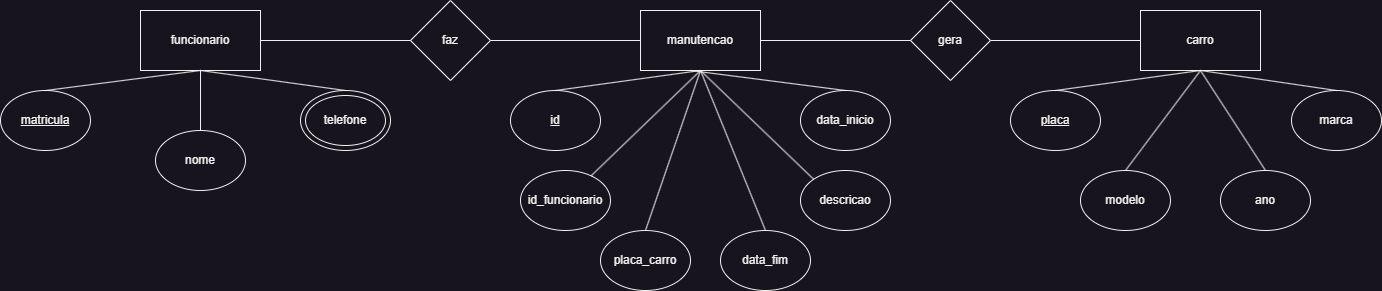

The diagram above was exported from draw.io. Its source (the exported page's mxGraphModel, read from the mxfile embedded in the PNG):
<mxGraphModel dx="2261" dy="764" grid="1" gridSize="10" guides="1" tooltips="1" connect="1" arrows="1" fold="1" page="1" pageScale="1" pageWidth="827" pageHeight="1169" math="0" shadow="0">
  <root>
    <mxCell id="0" />
    <mxCell id="1" parent="0" />
    <mxCell id="rNIJMJ81e9LTXUvm-v4M-1" value="funcionario" style="rounded=0;whiteSpace=wrap;html=1;" vertex="1" parent="1">
      <mxGeometry x="90" y="20" width="120" height="60" as="geometry" />
    </mxCell>
    <mxCell id="rNIJMJ81e9LTXUvm-v4M-2" value="&lt;u&gt;matricula&lt;/u&gt;" style="ellipse;whiteSpace=wrap;html=1;" vertex="1" parent="1">
      <mxGeometry x="-50" y="100" width="90" height="60" as="geometry" />
    </mxCell>
    <mxCell id="rNIJMJ81e9LTXUvm-v4M-3" value="nome" style="ellipse;whiteSpace=wrap;html=1;" vertex="1" parent="1">
      <mxGeometry x="105" y="140" width="90" height="60" as="geometry" />
    </mxCell>
    <mxCell id="rNIJMJ81e9LTXUvm-v4M-4" value="telefone" style="ellipse;whiteSpace=wrap;html=1;" vertex="1" parent="1">
      <mxGeometry x="250" y="100" width="90" height="60" as="geometry" />
    </mxCell>
    <mxCell id="rNIJMJ81e9LTXUvm-v4M-5" value="telefone" style="ellipse;whiteSpace=wrap;html=1;" vertex="1" parent="1">
      <mxGeometry x="255" y="105" width="80" height="50" as="geometry" />
    </mxCell>
    <mxCell id="rNIJMJ81e9LTXUvm-v4M-6" value="carro" style="rounded=0;whiteSpace=wrap;html=1;" vertex="1" parent="1">
      <mxGeometry x="1090" y="20" width="120" height="60" as="geometry" />
    </mxCell>
    <mxCell id="rNIJMJ81e9LTXUvm-v4M-7" value="&lt;u&gt;placa&lt;/u&gt;" style="ellipse;whiteSpace=wrap;html=1;" vertex="1" parent="1">
      <mxGeometry x="960" y="100" width="90" height="60" as="geometry" />
    </mxCell>
    <mxCell id="rNIJMJ81e9LTXUvm-v4M-8" value="modelo" style="ellipse;whiteSpace=wrap;html=1;" vertex="1" parent="1">
      <mxGeometry x="1030" y="180" width="90" height="60" as="geometry" />
    </mxCell>
    <mxCell id="rNIJMJ81e9LTXUvm-v4M-9" value="marca" style="ellipse;whiteSpace=wrap;html=1;" vertex="1" parent="1">
      <mxGeometry x="1241" y="100" width="90" height="60" as="geometry" />
    </mxCell>
    <mxCell id="rNIJMJ81e9LTXUvm-v4M-10" value="ano" style="ellipse;whiteSpace=wrap;html=1;" vertex="1" parent="1">
      <mxGeometry x="1170" y="180" width="90" height="60" as="geometry" />
    </mxCell>
    <mxCell id="rNIJMJ81e9LTXUvm-v4M-11" value="manutencao" style="rounded=0;whiteSpace=wrap;html=1;" vertex="1" parent="1">
      <mxGeometry x="590" y="20" width="120" height="60" as="geometry" />
    </mxCell>
    <mxCell id="rNIJMJ81e9LTXUvm-v4M-12" value="&lt;u&gt;id&lt;/u&gt;" style="ellipse;whiteSpace=wrap;html=1;" vertex="1" parent="1">
      <mxGeometry x="460" y="100" width="90" height="60" as="geometry" />
    </mxCell>
    <mxCell id="rNIJMJ81e9LTXUvm-v4M-13" value="id_funcionario" style="ellipse;whiteSpace=wrap;html=1;" vertex="1" parent="1">
      <mxGeometry x="470" y="180" width="90" height="60" as="geometry" />
    </mxCell>
    <mxCell id="rNIJMJ81e9LTXUvm-v4M-14" value="placa_carro" style="ellipse;whiteSpace=wrap;html=1;" vertex="1" parent="1">
      <mxGeometry x="550" y="240" width="90" height="60" as="geometry" />
    </mxCell>
    <mxCell id="rNIJMJ81e9LTXUvm-v4M-15" value="data_inicio" style="ellipse;whiteSpace=wrap;html=1;" vertex="1" parent="1">
      <mxGeometry x="750" y="100" width="90" height="60" as="geometry" />
    </mxCell>
    <mxCell id="rNIJMJ81e9LTXUvm-v4M-16" value="data_fim" style="ellipse;whiteSpace=wrap;html=1;" vertex="1" parent="1">
      <mxGeometry x="670" y="240" width="90" height="60" as="geometry" />
    </mxCell>
    <mxCell id="rNIJMJ81e9LTXUvm-v4M-17" value="descricao" style="ellipse;whiteSpace=wrap;html=1;" vertex="1" parent="1">
      <mxGeometry x="750" y="180" width="90" height="60" as="geometry" />
    </mxCell>
    <mxCell id="rNIJMJ81e9LTXUvm-v4M-18" value="gera" style="rhombus;whiteSpace=wrap;html=1;" vertex="1" parent="1">
      <mxGeometry x="860" y="10" width="80" height="80" as="geometry" />
    </mxCell>
    <mxCell id="rNIJMJ81e9LTXUvm-v4M-19" value="faz" style="rhombus;whiteSpace=wrap;html=1;" vertex="1" parent="1">
      <mxGeometry x="360" y="10" width="80" height="80" as="geometry" />
    </mxCell>
    <mxCell id="rNIJMJ81e9LTXUvm-v4M-20" value="" style="endArrow=none;html=1;rounded=0;entryX=0;entryY=0.5;entryDx=0;entryDy=0;exitX=1;exitY=0.5;exitDx=0;exitDy=0;" edge="1" parent="1" source="rNIJMJ81e9LTXUvm-v4M-19" target="rNIJMJ81e9LTXUvm-v4M-11">
      <mxGeometry width="50" height="50" relative="1" as="geometry">
        <mxPoint x="670" y="120" as="sourcePoint" />
        <mxPoint x="720" y="70" as="targetPoint" />
      </mxGeometry>
    </mxCell>
    <mxCell id="rNIJMJ81e9LTXUvm-v4M-21" value="" style="endArrow=none;html=1;rounded=0;entryX=1;entryY=0.5;entryDx=0;entryDy=0;exitX=0;exitY=0.5;exitDx=0;exitDy=0;" edge="1" parent="1" source="rNIJMJ81e9LTXUvm-v4M-18" target="rNIJMJ81e9LTXUvm-v4M-11">
      <mxGeometry width="50" height="50" relative="1" as="geometry">
        <mxPoint x="670" y="120" as="sourcePoint" />
        <mxPoint x="720" y="70" as="targetPoint" />
      </mxGeometry>
    </mxCell>
    <mxCell id="rNIJMJ81e9LTXUvm-v4M-22" value="" style="endArrow=none;html=1;rounded=0;entryX=0;entryY=0.5;entryDx=0;entryDy=0;exitX=1;exitY=0.5;exitDx=0;exitDy=0;" edge="1" parent="1" source="rNIJMJ81e9LTXUvm-v4M-18" target="rNIJMJ81e9LTXUvm-v4M-6">
      <mxGeometry width="50" height="50" relative="1" as="geometry">
        <mxPoint x="670" y="120" as="sourcePoint" />
        <mxPoint x="720" y="70" as="targetPoint" />
      </mxGeometry>
    </mxCell>
    <mxCell id="rNIJMJ81e9LTXUvm-v4M-23" value="" style="endArrow=none;html=1;rounded=0;entryX=0;entryY=0.5;entryDx=0;entryDy=0;exitX=1;exitY=0.5;exitDx=0;exitDy=0;" edge="1" parent="1" source="rNIJMJ81e9LTXUvm-v4M-1" target="rNIJMJ81e9LTXUvm-v4M-19">
      <mxGeometry width="50" height="50" relative="1" as="geometry">
        <mxPoint x="670" y="120" as="sourcePoint" />
        <mxPoint x="720" y="70" as="targetPoint" />
      </mxGeometry>
    </mxCell>
    <mxCell id="rNIJMJ81e9LTXUvm-v4M-24" value="" style="endArrow=none;html=1;rounded=0;entryX=0.5;entryY=1;entryDx=0;entryDy=0;exitX=0.5;exitY=0;exitDx=0;exitDy=0;" edge="1" parent="1" source="rNIJMJ81e9LTXUvm-v4M-2" target="rNIJMJ81e9LTXUvm-v4M-1">
      <mxGeometry width="50" height="50" relative="1" as="geometry">
        <mxPoint x="670" y="120" as="sourcePoint" />
        <mxPoint x="720" y="70" as="targetPoint" />
      </mxGeometry>
    </mxCell>
    <mxCell id="rNIJMJ81e9LTXUvm-v4M-25" value="" style="endArrow=none;html=1;rounded=0;exitX=0.5;exitY=0;exitDx=0;exitDy=0;" edge="1" parent="1" source="rNIJMJ81e9LTXUvm-v4M-4">
      <mxGeometry width="50" height="50" relative="1" as="geometry">
        <mxPoint x="670" y="120" as="sourcePoint" />
        <mxPoint x="150" y="80" as="targetPoint" />
      </mxGeometry>
    </mxCell>
    <mxCell id="rNIJMJ81e9LTXUvm-v4M-26" value="" style="endArrow=none;html=1;rounded=0;exitX=0.5;exitY=0;exitDx=0;exitDy=0;" edge="1" parent="1" source="rNIJMJ81e9LTXUvm-v4M-3">
      <mxGeometry width="50" height="50" relative="1" as="geometry">
        <mxPoint x="670" y="120" as="sourcePoint" />
        <mxPoint x="150" y="80" as="targetPoint" />
      </mxGeometry>
    </mxCell>
    <mxCell id="rNIJMJ81e9LTXUvm-v4M-27" value="" style="endArrow=none;html=1;rounded=0;entryX=0.5;entryY=1;entryDx=0;entryDy=0;exitX=0.5;exitY=0;exitDx=0;exitDy=0;" edge="1" parent="1" source="rNIJMJ81e9LTXUvm-v4M-8" target="rNIJMJ81e9LTXUvm-v4M-6">
      <mxGeometry width="50" height="50" relative="1" as="geometry">
        <mxPoint x="670" y="120" as="sourcePoint" />
        <mxPoint x="720" y="70" as="targetPoint" />
      </mxGeometry>
    </mxCell>
    <mxCell id="rNIJMJ81e9LTXUvm-v4M-28" value="" style="endArrow=none;html=1;rounded=0;entryX=0.5;entryY=1;entryDx=0;entryDy=0;exitX=0.5;exitY=0;exitDx=0;exitDy=0;" edge="1" parent="1" source="rNIJMJ81e9LTXUvm-v4M-7" target="rNIJMJ81e9LTXUvm-v4M-6">
      <mxGeometry width="50" height="50" relative="1" as="geometry">
        <mxPoint x="670" y="120" as="sourcePoint" />
        <mxPoint x="720" y="70" as="targetPoint" />
      </mxGeometry>
    </mxCell>
    <mxCell id="rNIJMJ81e9LTXUvm-v4M-29" value="" style="endArrow=none;html=1;rounded=0;entryX=0.5;entryY=1;entryDx=0;entryDy=0;exitX=0.5;exitY=0;exitDx=0;exitDy=0;" edge="1" parent="1" source="rNIJMJ81e9LTXUvm-v4M-10" target="rNIJMJ81e9LTXUvm-v4M-6">
      <mxGeometry width="50" height="50" relative="1" as="geometry">
        <mxPoint x="670" y="120" as="sourcePoint" />
        <mxPoint x="720" y="70" as="targetPoint" />
      </mxGeometry>
    </mxCell>
    <mxCell id="rNIJMJ81e9LTXUvm-v4M-30" value="" style="endArrow=none;html=1;rounded=0;entryX=0.5;entryY=1;entryDx=0;entryDy=0;exitX=0.5;exitY=0;exitDx=0;exitDy=0;" edge="1" parent="1" source="rNIJMJ81e9LTXUvm-v4M-9" target="rNIJMJ81e9LTXUvm-v4M-6">
      <mxGeometry width="50" height="50" relative="1" as="geometry">
        <mxPoint x="670" y="120" as="sourcePoint" />
        <mxPoint x="720" y="70" as="targetPoint" />
      </mxGeometry>
    </mxCell>
    <mxCell id="rNIJMJ81e9LTXUvm-v4M-31" value="" style="endArrow=none;html=1;rounded=0;entryX=0.5;entryY=1;entryDx=0;entryDy=0;exitX=0.5;exitY=0;exitDx=0;exitDy=0;" edge="1" parent="1" source="rNIJMJ81e9LTXUvm-v4M-12" target="rNIJMJ81e9LTXUvm-v4M-11">
      <mxGeometry width="50" height="50" relative="1" as="geometry">
        <mxPoint x="670" y="120" as="sourcePoint" />
        <mxPoint x="720" y="70" as="targetPoint" />
      </mxGeometry>
    </mxCell>
    <mxCell id="rNIJMJ81e9LTXUvm-v4M-32" value="" style="endArrow=none;html=1;rounded=0;entryX=0.5;entryY=0;entryDx=0;entryDy=0;" edge="1" parent="1" target="rNIJMJ81e9LTXUvm-v4M-15">
      <mxGeometry width="50" height="50" relative="1" as="geometry">
        <mxPoint x="640" y="80" as="sourcePoint" />
        <mxPoint x="720" y="70" as="targetPoint" />
      </mxGeometry>
    </mxCell>
    <mxCell id="rNIJMJ81e9LTXUvm-v4M-33" value="" style="endArrow=none;html=1;rounded=0;exitX=0;exitY=0;exitDx=0;exitDy=0;" edge="1" parent="1" source="rNIJMJ81e9LTXUvm-v4M-17">
      <mxGeometry width="50" height="50" relative="1" as="geometry">
        <mxPoint x="670" y="120" as="sourcePoint" />
        <mxPoint x="650" y="80" as="targetPoint" />
      </mxGeometry>
    </mxCell>
    <mxCell id="rNIJMJ81e9LTXUvm-v4M-34" value="" style="endArrow=none;html=1;rounded=0;exitX=0.5;exitY=0;exitDx=0;exitDy=0;" edge="1" parent="1" source="rNIJMJ81e9LTXUvm-v4M-16">
      <mxGeometry width="50" height="50" relative="1" as="geometry">
        <mxPoint x="670" y="120" as="sourcePoint" />
        <mxPoint x="650" y="80" as="targetPoint" />
      </mxGeometry>
    </mxCell>
    <mxCell id="rNIJMJ81e9LTXUvm-v4M-35" value="" style="endArrow=none;html=1;rounded=0;entryX=0.5;entryY=1;entryDx=0;entryDy=0;exitX=0.5;exitY=0;exitDx=0;exitDy=0;" edge="1" parent="1" source="rNIJMJ81e9LTXUvm-v4M-14" target="rNIJMJ81e9LTXUvm-v4M-11">
      <mxGeometry width="50" height="50" relative="1" as="geometry">
        <mxPoint x="670" y="120" as="sourcePoint" />
        <mxPoint x="720" y="70" as="targetPoint" />
      </mxGeometry>
    </mxCell>
    <mxCell id="rNIJMJ81e9LTXUvm-v4M-36" value="" style="endArrow=none;html=1;rounded=0;entryX=0.5;entryY=1;entryDx=0;entryDy=0;" edge="1" parent="1" source="rNIJMJ81e9LTXUvm-v4M-13" target="rNIJMJ81e9LTXUvm-v4M-11">
      <mxGeometry width="50" height="50" relative="1" as="geometry">
        <mxPoint x="670" y="120" as="sourcePoint" />
        <mxPoint x="720" y="70" as="targetPoint" />
      </mxGeometry>
    </mxCell>
  </root>
</mxGraphModel>